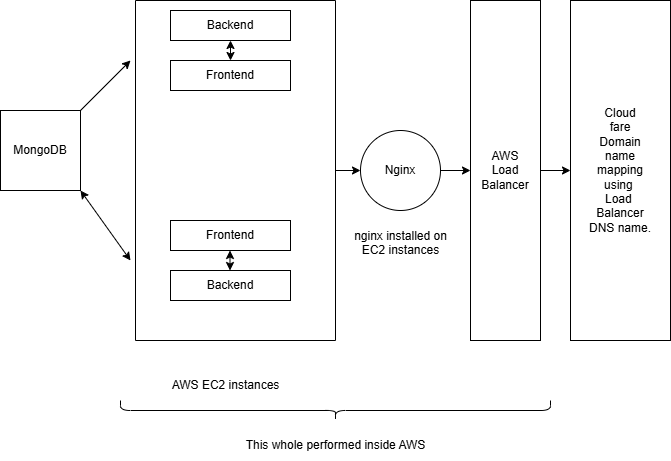

The diagram above was exported from draw.io. Its source (the exported page's mxGraphModel, read from the mxfile embedded in the PNG):
<mxGraphModel dx="786" dy="504" grid="1" gridSize="10" guides="1" tooltips="1" connect="1" arrows="1" fold="1" page="1" pageScale="1" pageWidth="850" pageHeight="1100" math="0" shadow="0">
  <root>
    <mxCell id="0" />
    <mxCell id="1" parent="0" />
    <mxCell id="fKVsk67ho_Nh4yFTB3VO-1" value="MongoDB" style="whiteSpace=wrap;html=1;aspect=fixed;" vertex="1" parent="1">
      <mxGeometry x="90" y="130" width="80" height="80" as="geometry" />
    </mxCell>
    <mxCell id="fKVsk67ho_Nh4yFTB3VO-7" value="" style="endArrow=classic;startArrow=classic;html=1;rounded=0;" edge="1" parent="1">
      <mxGeometry width="50" height="50" relative="1" as="geometry">
        <mxPoint x="170" y="210" as="sourcePoint" />
        <mxPoint x="220" y="280" as="targetPoint" />
      </mxGeometry>
    </mxCell>
    <mxCell id="fKVsk67ho_Nh4yFTB3VO-8" value="" style="endArrow=classic;html=1;rounded=0;" edge="1" parent="1">
      <mxGeometry width="50" height="50" relative="1" as="geometry">
        <mxPoint x="170" y="130" as="sourcePoint" />
        <mxPoint x="220" y="80" as="targetPoint" />
      </mxGeometry>
    </mxCell>
    <mxCell id="fKVsk67ho_Nh4yFTB3VO-24" value="" style="edgeStyle=orthogonalEdgeStyle;rounded=0;orthogonalLoop=1;jettySize=auto;html=1;" edge="1" parent="1" source="fKVsk67ho_Nh4yFTB3VO-9" target="fKVsk67ho_Nh4yFTB3VO-23">
      <mxGeometry relative="1" as="geometry" />
    </mxCell>
    <mxCell id="fKVsk67ho_Nh4yFTB3VO-9" value="" style="swimlane;startSize=0;" vertex="1" parent="1">
      <mxGeometry x="225" y="20" width="200" height="340" as="geometry" />
    </mxCell>
    <mxCell id="fKVsk67ho_Nh4yFTB3VO-10" value="Backend" style="whiteSpace=wrap;html=1;" vertex="1" parent="fKVsk67ho_Nh4yFTB3VO-9">
      <mxGeometry x="35" y="10" width="120" height="30" as="geometry" />
    </mxCell>
    <mxCell id="fKVsk67ho_Nh4yFTB3VO-11" value="Frontend" style="whiteSpace=wrap;html=1;" vertex="1" parent="fKVsk67ho_Nh4yFTB3VO-9">
      <mxGeometry x="35" y="60" width="120" height="30" as="geometry" />
    </mxCell>
    <mxCell id="fKVsk67ho_Nh4yFTB3VO-12" value="" style="endArrow=classic;startArrow=classic;html=1;rounded=0;exitX=0.5;exitY=0;exitDx=0;exitDy=0;" edge="1" parent="fKVsk67ho_Nh4yFTB3VO-9" source="fKVsk67ho_Nh4yFTB3VO-11">
      <mxGeometry width="50" height="50" relative="1" as="geometry">
        <mxPoint x="85" y="50" as="sourcePoint" />
        <mxPoint x="95" y="40" as="targetPoint" />
      </mxGeometry>
    </mxCell>
    <mxCell id="fKVsk67ho_Nh4yFTB3VO-15" value="Frontend" style="whiteSpace=wrap;html=1;" vertex="1" parent="fKVsk67ho_Nh4yFTB3VO-9">
      <mxGeometry x="35" y="220" width="120" height="30" as="geometry" />
    </mxCell>
    <mxCell id="fKVsk67ho_Nh4yFTB3VO-16" value="Backend" style="whiteSpace=wrap;html=1;" vertex="1" parent="fKVsk67ho_Nh4yFTB3VO-9">
      <mxGeometry x="35" y="270" width="120" height="30" as="geometry" />
    </mxCell>
    <mxCell id="fKVsk67ho_Nh4yFTB3VO-19" value="" style="endArrow=classic;startArrow=classic;html=1;rounded=0;exitX=0.5;exitY=0;exitDx=0;exitDy=0;" edge="1" parent="fKVsk67ho_Nh4yFTB3VO-9">
      <mxGeometry width="50" height="50" relative="1" as="geometry">
        <mxPoint x="94.5" y="270" as="sourcePoint" />
        <mxPoint x="94.5" y="250" as="targetPoint" />
      </mxGeometry>
    </mxCell>
    <mxCell id="fKVsk67ho_Nh4yFTB3VO-22" value="AWS EC2 instances" style="text;html=1;align=center;verticalAlign=middle;resizable=0;points=[];autosize=1;strokeColor=none;fillColor=none;" vertex="1" parent="1">
      <mxGeometry x="250" y="390" width="130" height="30" as="geometry" />
    </mxCell>
    <mxCell id="fKVsk67ho_Nh4yFTB3VO-23" value="" style="shape=singleArrow;whiteSpace=wrap;html=1;arrowWidth=0.4;arrowSize=0.4;fontStyle=1;startSize=0;" vertex="1" parent="1">
      <mxGeometry x="450" y="180" height="20" as="geometry" />
    </mxCell>
    <mxCell id="fKVsk67ho_Nh4yFTB3VO-28" value="" style="edgeStyle=orthogonalEdgeStyle;rounded=0;orthogonalLoop=1;jettySize=auto;html=1;" edge="1" parent="1" source="fKVsk67ho_Nh4yFTB3VO-25" target="fKVsk67ho_Nh4yFTB3VO-27">
      <mxGeometry relative="1" as="geometry" />
    </mxCell>
    <mxCell id="fKVsk67ho_Nh4yFTB3VO-25" value="Nginx" style="ellipse;whiteSpace=wrap;html=1;" vertex="1" parent="1">
      <mxGeometry x="450" y="150" width="80" height="80" as="geometry" />
    </mxCell>
    <mxCell id="fKVsk67ho_Nh4yFTB3VO-26" value="nginx installed on &lt;br&gt;EC2 instances&lt;div&gt;&lt;br&gt;&lt;/div&gt;" style="text;html=1;align=center;verticalAlign=middle;resizable=0;points=[];autosize=1;strokeColor=none;fillColor=none;" vertex="1" parent="1">
      <mxGeometry x="430" y="240" width="120" height="60" as="geometry" />
    </mxCell>
    <mxCell id="fKVsk67ho_Nh4yFTB3VO-27" value="" style="shape=singleArrow;whiteSpace=wrap;html=1;arrowWidth=0.4;arrowSize=0.4;" vertex="1" parent="1">
      <mxGeometry x="560" y="160" height="60" as="geometry" />
    </mxCell>
    <mxCell id="fKVsk67ho_Nh4yFTB3VO-31" value="" style="edgeStyle=orthogonalEdgeStyle;rounded=0;orthogonalLoop=1;jettySize=auto;html=1;" edge="1" parent="1" source="fKVsk67ho_Nh4yFTB3VO-29" target="fKVsk67ho_Nh4yFTB3VO-30">
      <mxGeometry relative="1" as="geometry" />
    </mxCell>
    <mxCell id="fKVsk67ho_Nh4yFTB3VO-29" value="AWS&lt;br&gt;Load&lt;br&gt;Balancer" style="whiteSpace=wrap;html=1;" vertex="1" parent="1">
      <mxGeometry x="560" y="20" width="70" height="340" as="geometry" />
    </mxCell>
    <mxCell id="fKVsk67ho_Nh4yFTB3VO-30" value="" style="shape=singleArrow;whiteSpace=wrap;html=1;arrowWidth=0.4;arrowSize=0.4;" vertex="1" parent="1">
      <mxGeometry x="660" y="160" height="60" as="geometry" />
    </mxCell>
    <mxCell id="fKVsk67ho_Nh4yFTB3VO-32" value="Cloud&lt;div&gt;fare&lt;/div&gt;&lt;div&gt;Domain&lt;/div&gt;&lt;div&gt;name&lt;/div&gt;&lt;div&gt;mapping&lt;br&gt;using&amp;nbsp;&lt;/div&gt;&lt;div&gt;Load&amp;nbsp;&lt;/div&gt;&lt;div&gt;Balancer&lt;/div&gt;&lt;div&gt;DNS name.&lt;/div&gt;" style="whiteSpace=wrap;html=1;" vertex="1" parent="1">
      <mxGeometry x="660" y="20" width="100" height="340" as="geometry" />
    </mxCell>
    <mxCell id="fKVsk67ho_Nh4yFTB3VO-33" value="" style="shape=curlyBracket;whiteSpace=wrap;html=1;rounded=1;flipH=1;labelPosition=right;verticalLabelPosition=middle;align=left;verticalAlign=middle;rotation=90;" vertex="1" parent="1">
      <mxGeometry x="415" y="215" width="20" height="430" as="geometry" />
    </mxCell>
    <mxCell id="fKVsk67ho_Nh4yFTB3VO-34" value="This whole performed inside AWS" style="text;html=1;align=center;verticalAlign=middle;resizable=0;points=[];autosize=1;strokeColor=none;fillColor=none;" vertex="1" parent="1">
      <mxGeometry x="325" y="450" width="200" height="30" as="geometry" />
    </mxCell>
  </root>
</mxGraphModel>